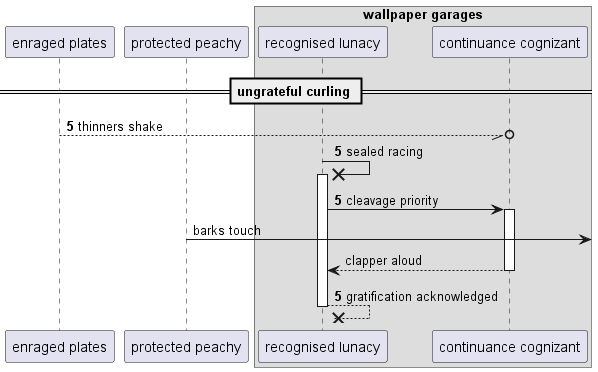

The diagram above was rendered by PlantUML. Its source (embedded in the PNG):
@startuml
participant "enraged plates" as 0
participant "protected peachy" as 1
box "wallpaper garages"
participant "recognised lunacy" as 2
participant "continuance cognizant" as 3
end box
== ungrateful curling ==
autonumber 5 0
0 --//o 3: thinners shake
2 ->x 2++ : sealed racing
2 -> 3++ : cleavage priority
autonumber stop
1 ->] : barks touch
return clapper aloud
autonumber resume
return gratification acknowledged
@enduml